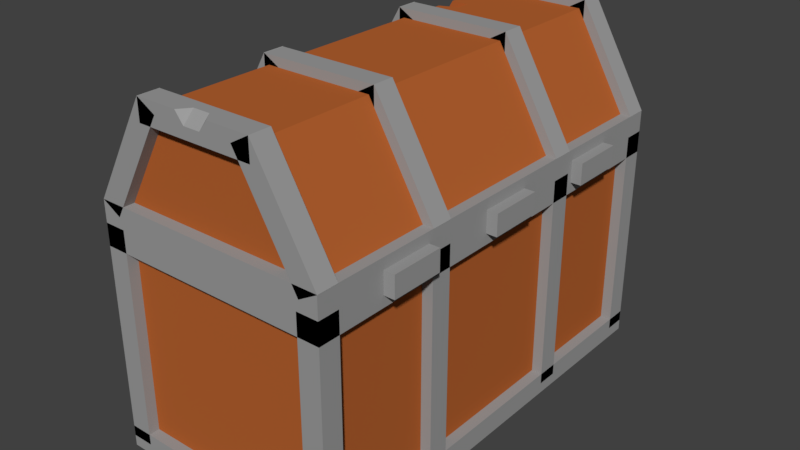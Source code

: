 # Source: bau001.blend  (saved by Blender 2.78.0; exported with 4.5.12 LTS)
import bpy
from mathutils import Matrix  # noqa: F401  (used for matrix-valued properties, if any)

bpy.ops.wm.read_factory_settings(use_empty=True)
scene = bpy.context.scene
scene.name = 'Scene'

# ---- collections
col_collection_1 = bpy.data.collections.new('Collection 1'); scene.collection.children.link(col_collection_1)

# ---- materials (node trees are filled in below, after node groups)
mat_bau001_tranca = bpy.data.materials.new('bau001_Tranca')
mat_bau001_tranca.alpha_threshold = 0.0
mat_bau001_tranca.use_transparent_shadow = False
mat_bau001_tranca.roughness = 0.5
mat_bau001_tranca_escura = bpy.data.materials.new('bau001_Tranca_Escura')
mat_bau001_tranca_escura.alpha_threshold = 0.0
mat_bau001_tranca_escura.use_transparent_shadow = False
mat_bau001_tranca_escura.diffuse_color = (0.1473, 0.1473, 0.1473, 1.0)
mat_bau001_tranca_escura.roughness = 0.5
mat_bau001_ferro = bpy.data.materials.new('bau001_ferro')
mat_bau001_ferro.alpha_threshold = 0.0
mat_bau001_ferro.use_transparent_shadow = False
mat_bau001_ferro.diffuse_color = (0.3343, 0.3343, 0.3343, 1.0)
mat_bau001_ferro.roughness = 0.5
mat_bau001_madeira = bpy.data.materials.new('bau001_madeira')
mat_bau001_madeira.alpha_threshold = 0.0
mat_bau001_madeira.use_transparent_shadow = False
mat_bau001_madeira.diffuse_color = (0.4672, 0.1222, 0.02971, 1.0)
mat_bau001_madeira.roughness = 0.5
mat_bau001_madeira.line_color = (0.0, 0.0, 0.0, 1.0)

# ---- material node trees

# ---- world
world_world = bpy.data.worlds.new('World'); scene.world = world_world
world_world.color = (0.05088, 0.05088, 0.05088)
world_world.use_sun_shadow = False
world_world.sun_shadow_jitter_overblur = 0.0
world_world.cycles.sampling_method = 'MANUAL'

# ---- meshes
me_cube_020 = bpy.data.meshes.new('Cube.020')
me_cube_020.from_pydata([(-1.0, -1.0, -1.0), (-1.0, 1.0, -1.0), (-1.0, 1.0, 1.0), (1.0, -1.0, -1.0), (1.0, -1.0, 1.0), (1.0, 1.0, -1.0), (1.0, 1.0, 1.0), (-1.0, 0.8, -1.0), (-1.0, 0.6, -1.0), (-1.0, 0.4, -1.0), (-1.0, 0.2, -1.0), (-1.0, 0.0, -1.0), (-1.0, -0.2, -1.0), (-1.0, -0.4, -1.0), (-1.0, -0.6, -1.0), (-1.0, -0.8, -1.0), (-1.0, -0.8, 1.0), (-1.0, -0.6, 1.0), (-1.0, -0.4, 1.0), (-1.0, -0.2, 1.0), (-1.0, 0.0, 1.0), (-1.0, 0.2, 1.0), (-1.0, 0.4, 1.0), (-1.0, 0.6, 1.0), (-1.0, 0.8, 1.0), (1.0, -0.8, -1.0), (1.0, -0.6, -1.0), (1.0, -0.4, -1.0), (1.0, -0.2, -1.0), (1.0, 0.0, -1.0), (1.0, 0.2, -1.0), (1.0, 0.4, -1.0), (1.0, 0.6, -1.0), (1.0, 0.8, -1.0), (1.0, 0.8, 1.0), (1.0, 0.6, 1.0), (1.0, 0.4, 1.0), (1.0, 0.2, 1.0), (1.0, 0.0, 1.0), (1.0, -0.2, 1.0), (1.0, -0.4, 1.0), (1.0, -0.6, 1.0), (1.0, -0.8, 1.0), (-1.0, -1.0, -0.8), (-1.0, -1.0, -0.6), (-1.0, -1.0, -0.4), (-1.0, -1.0, -0.2), (-1.0, -1.0, 0.0), (-1.0, -1.0, 0.2), (-1.0, -1.0, 0.4), (-1.0, -1.0, 0.6), (-1.0, -1.0, 0.8), (-1.0, 1.0, 0.8), (-1.0, 1.0, 0.6), (-1.0, 1.0, 0.4), (-1.0, 1.0, 0.2), (-1.0, 1.0, 0.0), (-1.0, 1.0, -0.2), (-1.0, 1.0, -0.4), (-1.0, 1.0, -0.6), (-1.0, 1.0, -0.8), (1.0, 1.0, 0.8), (1.0, 1.0, 0.6), (1.0, 1.0, 0.4), (1.0, 1.0, 0.2), (1.0, 1.0, 0.0), (1.0, 1.0, -0.2), (1.0, 1.0, -0.4), (1.0, 1.0, -0.6), (1.0, 1.0, -0.8), (1.0, -1.0, 0.8), (1.0, -1.0, 0.6), (1.0, -1.0, 0.4), (1.0, -1.0, 0.2), (1.0, -1.0, 0.0), (1.0, -1.0, -0.2), (1.0, -1.0, -0.4), (1.0, -1.0, -0.6), (1.0, -1.0, -0.8), (1.0, 0.8, 0.8), (1.0, 0.8, 0.6), (1.0, 0.8, 0.4), (1.0, 0.8, 0.2), (1.0, 0.8, 0.0), (1.0, 0.8, -0.2), (1.0, 0.8, -0.4), (1.0, 0.8, -0.6), (1.0, 0.8, -0.8), (1.0, 0.6, 0.8), (1.0, 0.6, 0.6), (1.0, 0.6, 0.4), (1.0, 0.6, 0.2), (1.0, 0.6, 0.0), (1.0, 0.6, -0.2), (1.0, 0.6, -0.4), (1.0, 0.6, -0.6), (1.0, 0.6, -0.8), (1.0, 0.4, 0.8), (1.0, 0.4, 0.6), (1.0, 0.4, 0.4), (1.0, 0.4, 0.2), (1.0, 0.4, 0.0), (1.0, 0.4, -0.2), (1.0, 0.4, -0.4), (1.0, 0.4, -0.6), (1.0, 0.4, -0.8), (1.0, 0.2, 0.8), (1.0, 0.2, 0.6), (1.0, 0.2, 0.4), (1.0, 0.2, 0.2), (1.0, 0.2, 0.0), (1.0, 0.2, -0.2), (1.0, 0.2, -0.4), (1.0, 0.2, -0.6), (1.0, 0.2, -0.8), (1.0, 0.0, 0.8), (1.0, 0.0, 0.6), (1.0, 0.0, 0.4), (1.0, 0.0, 0.2), (1.0, 0.0, 0.0), (1.0, 0.0, -0.2), (1.0, 0.0, -0.4), (1.0, 0.0, -0.6), (1.0, 0.0, -0.8), (1.0, -0.2, 0.8), (1.0, -0.2, 0.6), (1.0, -0.2, 0.4), (1.0, -0.2, 0.2), (1.0, -0.2, 0.0), (1.0, -0.2, -0.2), (1.0, -0.2, -0.4), (1.0, -0.2, -0.6), (1.0, -0.2, -0.8), (1.0, -0.4, 0.8), (1.0, -0.4, 0.6), (1.0, -0.4, 0.4), (1.0, -0.4, 0.2), (1.0, -0.4, 0.0), (1.0, -0.4, -0.2), (1.0, -0.4, -0.4), (1.0, -0.4, -0.6), (1.0, -0.4, -0.8), (1.0, -0.6, 0.8), (1.0, -0.6, 0.6), (1.0, -0.6, 0.4), (1.0, -0.6, 0.2), (1.0, -0.6, 0.0), (1.0, -0.6, -0.2), (1.0, -0.6, -0.4), (1.0, -0.6, -0.6), (1.0, -0.6, -0.8), (1.0, -0.8, 0.8), (1.0, -0.8, 0.6), (1.0, -0.8, 0.4), (1.0, -0.8, 0.2), (1.0, -0.8, 0.0), (1.0, -0.8, -0.2), (1.0, -0.8, -0.4), (1.0, -0.8, -0.6), (1.0, -0.8, -0.8), (-1.0, -0.8, 0.8), (-1.0, -0.8, 0.6), (-1.0, -0.8, 0.4), (-1.0, -0.8, 0.2), (-1.0, -0.8, 0.0), (-1.0, -0.8, -0.2), (-1.0, -0.8, -0.4), (-1.0, -0.8, -0.6), (-1.0, -0.8, -0.8), (-1.0, -0.6, 0.8), (-1.0, -0.6, 0.6), (-1.0, -0.6, 0.4), (-1.0, -0.6, 0.2), (-1.0, -0.6, 0.0), (-1.0, -0.6, -0.2), (-1.0, -0.6, -0.4), (-1.0, -0.6, -0.6), (-1.0, -0.6, -0.8), (-1.0, -0.4, 0.8), (-1.0, -0.4, 0.6), (-1.0, -0.4, 0.4), (-1.0, -0.4, 0.2), (-1.0, -0.4, 0.0), (-1.0, -0.4, -0.2), (-1.0, -0.4, -0.4), (-1.0, -0.4, -0.6), (-1.0, -0.4, -0.8), (-1.0, -0.2, 0.8), (-1.0, -0.2, 0.2), (-1.0, -0.2, 0.0), (-1.0, -0.2, -0.2), (-1.0, -0.2, -0.4), (-1.0, -0.2, -0.6), (-1.0, -0.2, -0.8), (-1.0, 0.0, 0.8), (-1.0, 0.0, -0.6), (-1.0, 0.0, -0.8), (-1.0, 0.2, 0.8), (-1.0, 0.2, 0.2), (-1.0, 0.2, 0.0), (-1.0, 0.2, -0.2), (-1.0, 0.2, -0.4), (-1.0, 0.2, -0.6), (-1.0, 0.2, -0.8), (-1.0, 0.4, 0.8), (-1.0, 0.4, 0.6), (-1.0, 0.4, 0.4), (-1.0, 0.4, 0.2), (-1.0, 0.4, 0.0), (-1.0, 0.4, -0.2), (-1.0, 0.4, -0.4), (-1.0, 0.4, -0.6), (-1.0, 0.4, -0.8), (-1.0, 0.6, 0.8), (-1.0, 0.6, 0.6), (-1.0, 0.6, 0.4), (-1.0, 0.6, 0.2), (-1.0, 0.6, 0.0), (-1.0, 0.6, -0.2), (-1.0, 0.6, -0.4), (-1.0, 0.6, -0.6), (-1.0, 0.6, -0.8), (-1.0, 0.8, 0.8), (-1.0, 0.8, 0.6), (-1.0, 0.8, 0.4), (-1.0, 0.8, 0.2), (-1.0, 0.8, 0.0), (-1.0, 0.8, -0.2), (-1.0, 0.8, -0.4), (-1.0, 0.8, -0.6), (-1.0, 0.8, -0.8), (-0.8087, -0.4, 0.6), (-0.8087, -0.4, 0.4), (-0.8087, -0.2, 0.8), (-0.8087, -0.2, 0.6), (-0.8087, -0.2, 0.4), (-0.8087, -0.2, 0.2), (-0.8087, -0.2, 0.0), (-0.8087, -0.2, -0.2), (-0.8087, -0.2, -0.4), (-0.8087, -0.2, -0.6), (-0.8087, 0.0, 0.8), (-0.8087, 0.0, 0.6), (-0.8087, 0.0, 0.4), (-0.8087, 0.0, 0.2), (-0.8087, 0.0, 0.0), (-0.8087, 0.0, -0.2), (-0.8087, 0.0, -0.4), (-0.8087, 0.0, -0.6), (-0.8087, 0.2, 0.8), (-0.8087, 0.2, 0.6), (-0.8087, 0.2, 0.4), (-0.8087, 0.2, 0.2), (-0.8087, 0.2, 0.0), (-0.8087, 0.2, -0.2), (-0.8087, 0.2, -0.4), (-0.8087, 0.2, -0.6), (-0.8087, 0.4, 0.6), (-0.8087, 0.4, 0.4), (0.3333, 1.0, -1.0), (-0.3333, 1.0, -1.0), (-0.3333, 1.0, 1.0), (0.3333, 1.0, 1.0), (-0.3333, -1.0, -1.0), (0.3333, -1.0, -1.0), (0.3333, -1.0, 1.0), (-0.3333, -1.0, 1.0), (-0.3333, 0.8, 1.0), (0.3333, 0.8, 1.0), (-0.3333, 0.6, 1.0), (0.3333, 0.6, 1.0), (-0.3333, 0.4, 1.0), (0.3333, 0.4, 1.0), (-0.3333, 0.2, 1.0), (0.3333, 0.2, 1.0), (-0.3333, 0.0, 1.0), (0.3333, 0.0, 1.0), (-0.3333, -0.2, 1.0), (0.3333, -0.2, 1.0), (-0.3333, -0.4, 1.0), (0.3333, -0.4, 1.0), (-0.3333, -0.6, 1.0), (0.3333, -0.6, 1.0), (-0.3333, -0.8, 1.0), (0.3333, -0.8, 1.0), (0.3333, 0.8, -1.0), (-0.3333, 0.8, -1.0), (0.3333, 0.6, -1.0), (-0.3333, 0.6, -1.0), (0.3333, 0.4, -1.0), (-0.3333, 0.4, -1.0), (0.3333, 0.2, -1.0), (-0.3333, 0.2, -1.0), (0.3333, 0.0, -1.0), (-0.3333, 0.0, -1.0), (0.3333, -0.2, -1.0), (-0.3333, -0.2, -1.0), (0.3333, -0.4, -1.0), (-0.3333, -0.4, -1.0), (0.3333, -0.6, -1.0), (-0.3333, -0.6, -1.0), (0.3333, -0.8, -1.0), (-0.3333, -0.8, -1.0), (0.3333, -1.0, -0.8), (-0.3333, -1.0, -0.8), (0.3333, -1.0, -0.6), (-0.3333, -1.0, -0.6), (0.3333, -1.0, -0.4), (-0.3333, -1.0, -0.4), (0.3333, -1.0, -0.2), (-0.3333, -1.0, -0.2), (0.3333, -1.0, 0.0), (-0.3333, -1.0, 0.0), (0.3333, -1.0, 0.2), (-0.3333, -1.0, 0.2), (0.3333, -1.0, 0.4), (-0.3333, -1.0, 0.4), (0.3333, -1.0, 0.6), (-0.3333, -1.0, 0.6), (0.3333, -1.0, 0.8), (-0.3333, -1.0, 0.8), (-0.3333, 1.0, -0.8), (0.3333, 1.0, -0.8), (-0.3333, 1.0, -0.6), (0.3333, 1.0, -0.6), (-0.3333, 1.0, -0.4), (0.3333, 1.0, -0.4), (-0.3333, 1.0, -0.2), (0.3333, 1.0, -0.2), (-0.3333, 1.0, 0.0), (0.3333, 1.0, 0.0), (-0.3333, 1.0, 0.2), (0.3333, 1.0, 0.2), (-0.3333, 1.0, 0.4), (0.3333, 1.0, 0.4), (-0.3333, 1.0, 0.6), (0.3333, 1.0, 0.6), (-0.3333, 1.0, 0.8), (0.3333, 1.0, 0.8)], [], [(222, 24, 2, 52), (338, 262, 6, 61), (151, 42, 4, 70), (301, 25, 3, 264), (261, 2, 24, 267), (267, 24, 23, 269), (269, 23, 22, 271), (271, 22, 21, 273), (273, 21, 20, 275), (275, 20, 19, 277), (277, 19, 18, 279), (279, 18, 17, 281), (281, 17, 16, 283), (259, 5, 33, 285), (285, 33, 32, 287), (287, 32, 31, 289), (289, 31, 30, 291), (291, 30, 29, 293), (293, 29, 28, 295), (295, 28, 27, 297), (297, 27, 26, 299), (299, 26, 25, 301), (61, 6, 34, 79), (79, 34, 35, 88), (88, 35, 36, 97), (97, 36, 37, 106), (106, 37, 38, 115), (115, 38, 39, 124), (124, 39, 40, 133), (133, 40, 41, 142), (142, 41, 42, 151), (160, 16, 17, 169), (169, 17, 18, 178), (178, 18, 19, 187), (187, 19, 20, 194), (194, 20, 21, 197), (197, 21, 22, 204), (204, 22, 23, 213), (213, 23, 24, 222), (8, 221, 230, 7), (221, 220, 229, 230), (220, 219, 228, 229), (219, 218, 227, 228), (218, 217, 226, 227), (217, 216, 225, 226), (216, 215, 224, 225), (215, 214, 223, 224), (214, 213, 222, 223), (9, 212, 221, 8), (212, 211, 220, 221), (211, 210, 219, 220), (210, 209, 218, 219), (209, 208, 217, 218), (208, 207, 216, 217), (207, 206, 215, 216), (206, 205, 214, 215), (205, 204, 213, 214), (10, 203, 212, 9), (203, 202, 211, 212), (202, 201, 210, 211), (201, 200, 209, 210), (200, 199, 208, 209), (199, 198, 207, 208), (179, 178, 187), (11, 196, 203, 10), (196, 195, 202, 203), (179, 187, 233, 231), (199, 200, 254, 253), (202, 195, 248, 256), (180, 179, 231, 232), (188, 180, 232, 236), (194, 197, 249, 241), (12, 193, 196, 11), (193, 192, 195, 196), (198, 199, 253, 252), (192, 191, 239, 240), (205, 206, 258, 257), (191, 190, 238, 239), (190, 189, 237, 238), (189, 188, 236, 237), (206, 198, 252, 258), (13, 186, 193, 12), (186, 185, 192, 193), (185, 184, 191, 192), (184, 183, 190, 191), (183, 182, 189, 190), (182, 181, 188, 189), (201, 202, 256, 255), (197, 205, 257, 249), (181, 180, 188), (14, 177, 186, 13), (177, 176, 185, 186), (176, 175, 184, 185), (175, 174, 183, 184), (174, 173, 182, 183), (173, 172, 181, 182), (172, 171, 180, 181), (171, 170, 179, 180), (170, 169, 178, 179), (15, 168, 177, 14), (168, 167, 176, 177), (167, 166, 175, 176), (166, 165, 174, 175), (165, 164, 173, 174), (164, 163, 172, 173), (163, 162, 171, 172), (162, 161, 170, 171), (161, 160, 169, 170), (0, 43, 168, 15), (43, 44, 167, 168), (44, 45, 166, 167), (45, 46, 165, 166), (46, 47, 164, 165), (47, 48, 163, 164), (48, 49, 162, 163), (49, 50, 161, 162), (50, 51, 160, 161), (26, 150, 159, 25), (150, 149, 158, 159), (149, 148, 157, 158), (148, 147, 156, 157), (147, 146, 155, 156), (146, 145, 154, 155), (145, 144, 153, 154), (144, 143, 152, 153), (143, 142, 151, 152), (27, 141, 150, 26), (141, 140, 149, 150), (140, 139, 148, 149), (139, 138, 147, 148), (138, 137, 146, 147), (137, 136, 145, 146), (136, 135, 144, 145), (135, 134, 143, 144), (134, 133, 142, 143), (28, 132, 141, 27), (132, 131, 140, 141), (131, 130, 139, 140), (130, 129, 138, 139), (129, 128, 137, 138), (128, 127, 136, 137), (127, 126, 135, 136), (126, 125, 134, 135), (125, 124, 133, 134), (29, 123, 132, 28), (123, 122, 131, 132), (122, 121, 130, 131), (121, 120, 129, 130), (120, 119, 128, 129), (119, 118, 127, 128), (118, 117, 126, 127), (117, 116, 125, 126), (116, 115, 124, 125), (30, 114, 123, 29), (114, 113, 122, 123), (113, 112, 121, 122), (112, 111, 120, 121), (111, 110, 119, 120), (110, 109, 118, 119), (109, 108, 117, 118), (108, 107, 116, 117), (107, 106, 115, 116), (31, 105, 114, 30), (105, 104, 113, 114), (104, 103, 112, 113), (103, 102, 111, 112), (102, 101, 110, 111), (101, 100, 109, 110), (100, 99, 108, 109), (99, 98, 107, 108), (98, 97, 106, 107), (32, 96, 105, 31), (96, 95, 104, 105), (95, 94, 103, 104), (94, 93, 102, 103), (93, 92, 101, 102), (92, 91, 100, 101), (91, 90, 99, 100), (90, 89, 98, 99), (89, 88, 97, 98), (33, 87, 96, 32), (87, 86, 95, 96), (86, 85, 94, 95), (85, 84, 93, 94), (84, 83, 92, 93), (83, 82, 91, 92), (82, 81, 90, 91), (81, 80, 89, 90), (80, 79, 88, 89), (5, 69, 87, 33), (69, 68, 86, 87), (68, 67, 85, 86), (67, 66, 84, 85), (66, 65, 83, 84), (65, 64, 82, 83), (64, 63, 81, 82), (63, 62, 80, 81), (62, 61, 79, 80), (263, 304, 43, 0), (304, 306, 44, 43), (306, 308, 45, 44), (308, 310, 46, 45), (310, 312, 47, 46), (312, 314, 48, 47), (314, 316, 49, 48), (316, 318, 50, 49), (318, 320, 51, 50), (25, 159, 78, 3), (159, 158, 77, 78), (158, 157, 76, 77), (157, 156, 75, 76), (156, 155, 74, 75), (155, 154, 73, 74), (154, 153, 72, 73), (153, 152, 71, 72), (152, 151, 70, 71), (259, 322, 69, 5), (322, 324, 68, 69), (324, 326, 67, 68), (326, 328, 66, 67), (328, 330, 65, 66), (330, 332, 64, 65), (332, 334, 63, 64), (334, 336, 62, 63), (336, 338, 61, 62), (7, 230, 60, 1), (230, 229, 59, 60), (229, 228, 58, 59), (228, 227, 57, 58), (227, 226, 56, 57), (226, 225, 55, 56), (225, 224, 54, 55), (224, 223, 53, 54), (223, 222, 52, 53), (195, 192, 240, 248), (200, 201, 255, 254), (204, 205, 197), (207, 198, 206), (187, 194, 241, 233), (251, 250, 257, 258), (248, 247, 255, 256), (247, 246, 254, 255), (246, 245, 253, 254), (245, 244, 252, 253), (244, 243, 251, 252), (243, 242, 250, 251), (242, 241, 249, 250), (240, 239, 247, 248), (239, 238, 246, 247), (238, 237, 245, 246), (237, 236, 244, 245), (236, 235, 243, 244), (235, 234, 242, 243), (234, 233, 241, 242), (235, 236, 232), (232, 231, 234, 235), (233, 234, 231), (250, 249, 257), (252, 251, 258), (53, 52, 337, 335), (335, 337, 338, 336), (54, 53, 335, 333), (333, 335, 336, 334), (55, 54, 333, 331), (331, 333, 334, 332), (56, 55, 331, 329), (329, 331, 332, 330), (57, 56, 329, 327), (327, 329, 330, 328), (58, 57, 327, 325), (325, 327, 328, 326), (59, 58, 325, 323), (323, 325, 326, 324), (60, 59, 323, 321), (321, 323, 324, 322), (1, 60, 321, 260), (260, 321, 322, 259), (71, 70, 319, 317), (317, 319, 320, 318), (72, 71, 317, 315), (315, 317, 318, 316), (73, 72, 315, 313), (313, 315, 316, 314), (74, 73, 313, 311), (311, 313, 314, 312), (75, 74, 311, 309), (309, 311, 312, 310), (76, 75, 309, 307), (307, 309, 310, 308), (77, 76, 307, 305), (305, 307, 308, 306), (78, 77, 305, 303), (303, 305, 306, 304), (3, 78, 303, 264), (264, 303, 304, 263), (14, 300, 302, 15), (300, 299, 301, 302), (13, 298, 300, 14), (298, 297, 299, 300), (12, 296, 298, 13), (296, 295, 297, 298), (11, 294, 296, 12), (294, 293, 295, 296), (10, 292, 294, 11), (292, 291, 293, 294), (9, 290, 292, 10), (290, 289, 291, 292), (8, 288, 290, 9), (288, 287, 289, 290), (7, 286, 288, 8), (286, 285, 287, 288), (1, 260, 286, 7), (260, 259, 285, 286), (41, 282, 284, 42), (282, 281, 283, 284), (40, 280, 282, 41), (280, 279, 281, 282), (39, 278, 280, 40), (278, 277, 279, 280), (38, 276, 278, 39), (276, 275, 277, 278), (37, 274, 276, 38), (274, 273, 275, 276), (36, 272, 274, 37), (272, 271, 273, 274), (35, 270, 272, 36), (270, 269, 271, 272), (34, 268, 270, 35), (268, 267, 269, 270), (6, 262, 268, 34), (262, 261, 267, 268), (42, 284, 265, 4), (284, 283, 266, 265), (15, 302, 263, 0), (302, 301, 264, 263), (70, 4, 265, 319), (319, 265, 266, 320), (52, 2, 261, 337), (337, 261, 262, 338), (266, 283, 16, 51), (51, 320, 266), (16, 160, 51)])
me_cube_020.polygons.foreach_set('material_index', [0, 0, 0, 0, 0, 0, 0, 0, 0, 0, 0, 0, 0, 0, 0, 0, 0, 0, 0, 0, 0, 0, 0, 0, 0, 0, 0, 0, 0, 0, 0, 0, 0, 0, 0, 0, 0, 0, 0, 0, 0, 0, 0, 0, 0, 0, 0, 0, 0, 0, 0, 0, 0, 0, 0, 0, 0, 0, 0, 0, 0, 0, 0, 0, 0, 0, 0, 0, 0, 0, 0, 0, 0, 0, 0, 0, 0, 0, 0, 0, 0, 0, 0, 0, 0, 0, 0, 0, 0, 0, 0, 0, 0, 0, 0, 0, 0, 0, 0, 0, 0, 0, 0, 0, 0, 0, 0, 0, 0, 0, 0, 0, 0, 0, 0, 0, 0, 0, 0, 0, 0, 0, 0, 0, 0, 0, 0, 0, 0, 0, 0, 0, 0, 0, 0, 0, 0, 0, 0, 0, 0, 0, 0, 0, 0, 0, 0, 0, 0, 0, 0, 0, 0, 0, 0, 0, 0, 0, 0, 0, 0, 0, 0, 0, 0, 0, 0, 0, 0, 0, 0, 0, 0, 0, 0, 0, 0, 0, 0, 0, 0, 0, 0, 0, 0, 0, 0, 0, 0, 0, 0, 0, 0, 0, 0, 0, 0, 0, 0, 0, 0, 0, 0, 0, 0, 0, 0, 0, 0, 0, 0, 0, 0, 0, 0, 0, 0, 0, 0, 0, 0, 0, 0, 0, 0, 0, 0, 0, 0, 0, 0, 0, 0, 0, 0, 0, 0, 0, 0, 1, 1, 1, 1, 1, 1, 1, 1, 1, 1, 1, 1, 1, 1, 1, 1, 1, 1, 1, 1, 0, 0, 0, 0, 0, 0, 0, 0, 0, 0, 0, 0, 0, 0, 0, 0, 0, 0, 0, 0, 0, 0, 0, 0, 0, 0, 0, 0, 0, 0, 0, 0, 0, 0, 0, 0, 0, 0, 0, 0, 0, 0, 0, 0, 0, 0, 0, 0, 0, 0, 0, 0, 0, 0, 0, 0, 0, 0, 0, 0, 0, 0, 0, 0, 0, 0, 0, 0, 0, 0, 0, 0, 0, 0, 0, 0, 0, 0, 0, 0, 0, 0, 0])
me_cube_020.materials.append(mat_bau001_tranca)
me_cube_020.materials.append(mat_bau001_tranca_escura)
me_cube_020.use_remesh_preserve_volume = False
me_cube_020.use_remesh_preserve_attributes = False
me_cube_020.use_mirror_vertex_groups = False
me_cube_020.update()
me_cube_006 = bpy.data.meshes.new('Cube.006')
me_cube_006.from_pydata([(10.0, -2.5, 0.9), (10.0, -2.5, 1.1), (10.0, 2.5, 0.9), (10.0, 2.5, 1.1), (12.0, -2.5, 0.9), (12.0, -2.5, 1.1), (12.0, 2.5, 0.9), (12.0, 2.5, 1.1), (10.0, -14.5, 0.9), (10.0, -14.5, 1.1), (10.0, -9.5, 0.9), (10.0, -9.5, 1.1), (12.0, -14.5, 0.9), (12.0, -14.5, 1.1), (12.0, -9.5, 0.9), (12.0, -9.5, 1.1), (10.0, 9.5, 0.9), (10.0, 9.5, 1.1), (10.0, 14.5, 0.9), (10.0, 14.5, 1.1), (12.0, 9.5, 0.9), (12.0, 9.5, 1.1), (12.0, 14.5, 0.9), (12.0, 14.5, 1.1), (-3.776, 7.0, 2.052), (-9.276, 7.0, 1.099), (-3.776, 9.0, 2.052), (-9.276, 9.0, 1.099), (-5.508, 7.0, 2.152), (-11.01, 7.0, 1.199), (-5.508, 9.0, 2.152), (-11.01, 9.0, 1.199), (-5.5, 7.0, 2.15), (5.5, 7.0, 2.15), (-5.5, 9.0, 2.15), (5.5, 9.0, 2.15), (-5.5, 7.0, 1.95), (5.5, 7.0, 1.95), (-5.5, 9.0, 1.95), (5.5, 9.0, 1.95), (9.276, 7.0, 1.099), (3.776, 7.0, 2.052), (9.276, 9.0, 1.099), (3.776, 9.0, 2.052), (11.01, 7.0, 1.199), (5.508, 7.0, 2.152), (11.01, 9.0, 1.199), (5.508, 9.0, 2.152), (9.0, 7.0, -1.0), (9.0, 7.0, 1.0), (9.0, 9.0, -1.0), (9.0, 9.0, 1.0), (11.0, 7.0, -1.0), (11.0, 7.0, 1.0), (11.0, 9.0, -1.0), (11.0, 9.0, 1.0), (-11.0, 7.0, -1.0), (-11.0, 7.0, 1.0), (-11.0, 9.0, -1.0), (-11.0, 9.0, 1.0), (-9.0, 7.0, -1.0), (-9.0, 7.0, 1.0), (-9.0, 9.0, -1.0), (-9.0, 9.0, 1.0), (-11.0, -9.0, -1.0), (-11.0, -9.0, 1.0), (-11.0, -7.0, -1.0), (-11.0, -7.0, 1.0), (-9.0, -9.0, -1.0), (-9.0, -9.0, 1.0), (-9.0, -7.0, -1.0), (-9.0, -7.0, 1.0), (9.0, -9.0, -1.0), (9.0, -9.0, 1.0), (9.0, -7.0, -1.0), (9.0, -7.0, 1.0), (11.0, -9.0, -1.0), (11.0, -9.0, 1.0), (11.0, -7.0, -1.0), (11.0, -7.0, 1.0), (-3.776, -9.0, 2.052), (-9.276, -9.0, 1.099), (-3.776, -7.0, 2.052), (-9.276, -7.0, 1.099), (-5.508, -9.0, 2.152), (-11.01, -9.0, 1.199), (-5.508, -7.0, 2.152), (-11.01, -7.0, 1.199), (-5.5, -9.0, 2.15), (5.5, -9.0, 2.15), (-5.5, -7.0, 2.15), (5.5, -7.0, 2.15), (-5.5, -9.0, 1.95), (5.5, -9.0, 1.95), (-5.5, -7.0, 1.95), (5.5, -7.0, 1.95), (9.276, -9.0, 1.099), (3.776, -9.0, 2.052), (9.276, -7.0, 1.099), (3.776, -7.0, 2.052), (11.01, -9.0, 1.199), (5.508, -9.0, 2.152), (11.01, -7.0, 1.199), (5.508, -7.0, 2.152), (-3.776, 19.0, 2.052), (-9.276, 19.0, 1.099), (-3.776, 21.0, 2.052), (-9.276, 21.0, 1.099), (-5.508, 19.0, 2.152), (-11.01, 19.0, 1.199), (-5.508, 21.0, 2.152), (-11.01, 21.0, 1.199), (-5.5, 19.0, 2.15), (5.5, 19.0, 2.15), (-5.5, 21.0, 2.15), (5.5, 21.0, 2.15), (-5.5, 19.0, 1.95), (5.5, 19.0, 1.95), (-5.5, 21.0, 1.95), (5.5, 21.0, 1.95), (9.276, 19.0, 1.099), (3.776, 19.0, 2.052), (9.276, 21.0, 1.099), (3.776, 21.0, 2.052), (11.01, 19.0, 1.199), (5.508, 19.0, 2.152), (11.01, 21.0, 1.199), (5.508, 21.0, 2.152), (-3.776, -21.0, 2.052), (-9.276, -21.0, 1.099), (-3.776, -19.0, 2.052), (-9.276, -19.0, 1.099), (-5.501, -21.0, 2.151), (-11.01, -21.0, 1.199), (-5.501, -19.0, 2.151), (-11.01, -19.0, 1.199), (-5.5, -21.0, 2.15), (5.5, -21.0, 2.15), (-5.5, -19.0, 2.15), (5.5, -19.0, 2.15), (-5.5, -21.0, 1.95), (5.5, -21.0, 1.95), (-5.5, -19.0, 1.95), (5.5, -19.0, 1.95), (9.276, -21.0, 1.099), (3.776, -21.0, 2.052), (9.276, -19.0, 1.099), (3.776, -19.0, 2.052), (11.01, -21.0, 1.199), (5.508, -21.0, 2.151), (11.01, -19.0, 1.199), (5.508, -19.0, 2.151), (9.0, -21.0, -1.0), (9.0, -21.0, 1.0), (9.0, -19.0, -1.0), (9.0, -19.0, 1.0), (11.0, -21.0, -1.0), (11.0, -21.0, 1.0), (11.0, -19.0, -1.0), (11.0, -19.0, 1.0), (-11.0, -21.0, -1.0), (-11.0, -21.0, 1.0), (-11.0, -19.0, -1.0), (-11.0, -19.0, 1.0), (-9.0, -21.0, -1.0), (-9.0, -21.0, 1.0), (-9.0, -19.0, -1.0), (-9.0, -19.0, 1.0), (-11.0, 19.0, -1.0), (-11.0, 19.0, 1.0), (-11.0, 21.0, -1.0), (-11.0, 21.0, 1.0), (-9.0, 19.0, -1.0), (-9.0, 19.0, 1.0), (-9.0, 21.0, -1.0), (-9.0, 21.0, 1.0), (9.0, 19.0, -1.0), (9.0, 19.0, 1.0), (9.0, 21.0, -1.0), (9.0, 21.0, 1.0), (11.0, 19.0, -1.0), (11.0, 19.0, 1.0), (11.0, 21.0, -1.0), (11.0, 21.0, 1.0), (-11.0, -21.0, -1.1), (-11.0, -21.0, -0.9), (-11.0, 21.0, -1.1), (-11.0, 21.0, -0.9), (11.0, -21.0, -1.1), (11.0, -21.0, -0.9), (11.0, 21.0, -1.1), (11.0, 21.0, -0.9), (-11.0, -21.0, 0.8), (-11.0, -21.0, 1.2), (-11.0, 21.0, 0.8), (-11.0, 21.0, 1.2), (11.0, -21.0, 0.8), (11.0, -21.0, 1.2), (11.0, 21.0, 0.8), (11.0, 21.0, 1.2), (-3.929, -21.0, 2.15), (-2.357, -21.0, 2.15), (2.357, -21.0, 2.15), (3.929, -21.0, 2.15), (3.929, -19.0, 2.15), (2.357, -19.0, 2.15), (0.7857, -19.0, 2.15), (-0.7857, -19.0, 2.15), (-2.357, -19.0, 2.15), (-3.929, -19.0, 2.15), (3.929, -19.0, 1.95), (2.357, -19.0, 1.95), (0.7857, -19.0, 1.95), (-0.7857, -19.0, 1.95), (-2.357, -19.0, 1.95), (-3.929, -19.0, 1.95), (3.929, -21.0, 1.95), (2.357, -21.0, 1.95), (0.7857, -21.0, 1.95), (-0.7857, -21.0, 1.95), (-2.357, -21.0, 1.95), (-3.929, -21.0, 1.95), (-5.5, -20.0, 2.15), (5.5, -20.0, 2.15), (-5.5, -20.0, 1.95), (5.5, -20.0, 1.95), (-3.929, -20.0, 1.95), (-2.357, -20.0, 1.95), (-0.7857, -20.0, 1.95), (0.7857, -20.0, 1.95), (2.357, -20.0, 1.95), (3.929, -20.0, 1.95), (-3.929, -20.0, 2.15), (-2.357, -20.0, 2.15), (-0.7857, -20.0, 2.15), (0.7857, -20.0, 2.15), (2.357, -20.0, 2.15), (3.929, -20.0, 2.15), (-5.5, -19.0, 2.05), (5.5, -19.0, 2.05), (-5.5, -21.0, 2.05), (5.5, -21.0, 2.05), (-3.929, -21.0, 2.05), (-2.357, -21.0, 2.05), (-0.7857, -21.0, 2.05), (0.7857, -21.0, 2.05), (2.357, -21.0, 2.05), (3.929, -21.0, 2.05), (-3.929, -19.0, 2.05), (-2.357, -19.0, 2.05), (-0.7857, -19.0, 2.05), (0.7857, -19.0, 2.05), (2.357, -19.0, 2.05), (3.929, -19.0, 2.05), (5.5, -20.0, 2.05), (-5.5, -20.0, 2.05), (1.571, -21.0, 2.15), (1.571, -19.0, 2.15), (1.571, -19.0, 1.95), (1.571, -21.0, 1.95), (1.571, -20.0, 2.15), (1.571, -20.0, 1.95), (1.571, -19.0, 2.05), (1.571, -21.0, 2.05), (-1.571, -21.0, 2.15), (-1.571, -19.0, 2.15), (-1.571, -19.0, 1.95), (-1.571, -21.0, 1.95), (-1.571, -20.0, 2.15), (-1.571, -20.0, 1.95), (-1.571, -19.0, 2.05), (-1.571, -21.0, 2.05), (-10.23, 21.0, 0.8), (-10.23, 21.0, 1.2), (-10.23, -21.0, 0.8), (-10.23, -21.0, 1.2), (-11.0, -16.04, 0.8), (11.0, -16.04, 0.8), (11.0, -16.04, 1.2), (-10.23, -16.04, 1.2), (-10.23, -16.04, 0.8), (11.0, -14.96, 0.8), (-11.0, -14.96, 0.8), (11.0, -14.96, 1.2), (-10.23, -14.96, 1.2), (-10.23, -14.96, 0.8), (-11.0, -16.91, 0.8), (11.0, -16.91, 1.2), (-10.23, -16.91, 1.2), (-10.23, -16.91, 0.8), (-11.0, -16.91, 1.2), (11.0, -16.91, 0.8), (-11.0, -14.03, 1.2), (11.0, -14.03, 0.8), (-11.0, -14.03, 0.8), (11.0, -14.03, 1.2), (-10.23, -14.03, 1.2), (-10.23, -14.03, 0.8), (-11.0, -21.0, 1.109), (-11.0, 21.0, 1.109), (11.0, 21.0, 1.109), (11.0, -21.0, 1.109), (-10.23, -21.0, 1.109), (-10.23, 21.0, 1.109), (11.0, -16.04, 1.109), (-11.0, -16.04, 1.109), (11.0, -14.96, 1.109), (-11.0, -14.96, 1.109), (-11.0, -16.91, 1.109), (11.0, -16.91, 1.109), (11.0, -14.03, 1.109), (-11.0, -14.03, 1.109)], [], [(0, 1, 3, 2), (2, 3, 7, 6), (6, 7, 5, 4), (4, 5, 1, 0), (2, 6, 4, 0), (7, 3, 1, 5), (8, 9, 11, 10), (10, 11, 15, 14), (14, 15, 13, 12), (12, 13, 9, 8), (10, 14, 12, 8), (15, 11, 9, 13), (16, 17, 19, 18), (18, 19, 23, 22), (22, 23, 21, 20), (20, 21, 17, 16), (18, 22, 20, 16), (23, 19, 17, 21), (24, 25, 27, 26), (26, 27, 31, 30), (30, 31, 29, 28), (28, 29, 25, 24), (26, 30, 28, 24), (31, 27, 25, 29), (32, 33, 35, 34), (34, 35, 39, 38), (38, 39, 37, 36), (36, 37, 33, 32), (34, 38, 36, 32), (39, 35, 33, 37), (40, 41, 43, 42), (42, 43, 47, 46), (46, 47, 45, 44), (44, 45, 41, 40), (42, 46, 44, 40), (47, 43, 41, 45), (48, 49, 51, 50), (50, 51, 55, 54), (54, 55, 53, 52), (52, 53, 49, 48), (50, 54, 52, 48), (55, 51, 49, 53), (56, 57, 59, 58), (58, 59, 63, 62), (62, 63, 61, 60), (60, 61, 57, 56), (58, 62, 60, 56), (63, 59, 57, 61), (64, 65, 67, 66), (66, 67, 71, 70), (70, 71, 69, 68), (68, 69, 65, 64), (66, 70, 68, 64), (71, 67, 65, 69), (72, 73, 75, 74), (74, 75, 79, 78), (78, 79, 77, 76), (76, 77, 73, 72), (74, 78, 76, 72), (79, 75, 73, 77), (80, 81, 83, 82), (82, 83, 87, 86), (86, 87, 85, 84), (84, 85, 81, 80), (82, 86, 84, 80), (87, 83, 81, 85), (88, 89, 91, 90), (90, 91, 95, 94), (94, 95, 93, 92), (92, 93, 89, 88), (90, 94, 92, 88), (95, 91, 89, 93), (96, 97, 99, 98), (98, 99, 103, 102), (102, 103, 101, 100), (100, 101, 97, 96), (98, 102, 100, 96), (103, 99, 97, 101), (104, 105, 107, 106), (106, 107, 111, 110), (110, 111, 109, 108), (108, 109, 105, 104), (106, 110, 108, 104), (111, 107, 105, 109), (112, 113, 115, 114), (114, 115, 119, 118), (118, 119, 117, 116), (116, 117, 113, 112), (114, 118, 116, 112), (119, 115, 113, 117), (120, 121, 123, 122), (122, 123, 127, 126), (126, 127, 125, 124), (124, 125, 121, 120), (122, 126, 124, 120), (127, 123, 121, 125), (128, 129, 131, 130), (130, 131, 135, 134), (134, 135, 133, 132), (132, 133, 129, 128), (130, 134, 132, 128), (135, 131, 129, 133), (237, 223, 139, 204), (253, 239, 143, 210), (231, 225, 141, 216), (247, 241, 137, 203), (255, 224, 140, 240), (254, 223, 137, 241), (144, 145, 147, 146), (146, 147, 151, 150), (150, 151, 149, 148), (148, 149, 145, 144), (146, 150, 148, 144), (151, 147, 145, 149), (152, 153, 155, 154), (154, 155, 159, 158), (158, 159, 157, 156), (156, 157, 153, 152), (154, 158, 156, 152), (159, 155, 153, 157), (160, 161, 163, 162), (162, 163, 167, 166), (166, 167, 165, 164), (164, 165, 161, 160), (162, 166, 164, 160), (167, 163, 161, 165), (168, 169, 171, 170), (170, 171, 175, 174), (174, 175, 173, 172), (172, 173, 169, 168), (170, 174, 172, 168), (175, 171, 169, 173), (176, 177, 179, 178), (178, 179, 183, 182), (182, 183, 181, 180), (180, 181, 177, 176), (178, 182, 180, 176), (183, 179, 177, 181), (184, 185, 187, 186), (186, 187, 191, 190), (190, 191, 189, 188), (188, 189, 185, 184), (186, 190, 188, 184), (191, 187, 185, 189), (311, 292, 195, 299), (303, 273, 199, 300), (309, 287, 197, 301), (302, 275, 193, 298), (289, 291, 196, 274), (288, 290, 193, 275), (240, 242, 200, 136), (242, 243, 201, 200), (235, 234, 244, 245), (206, 257, 262, 251), (263, 246, 202, 256), (246, 247, 203, 202), (224, 226, 221, 140), (226, 227, 220, 221), (269, 228, 219, 267), (228, 229, 218, 219), (261, 230, 217, 259), (230, 231, 216, 217), (238, 248, 215, 142), (248, 249, 214, 215), (270, 250, 213, 266), (250, 251, 212, 213), (262, 252, 211, 258), (252, 253, 210, 211), (222, 232, 209, 138), (232, 233, 208, 209), (268, 234, 207, 265), (234, 235, 206, 207), (260, 236, 205, 257), (236, 237, 204, 205), (202, 203, 237, 236), (256, 202, 236, 260), (218, 259, 263, 245), (234, 264, 244), (200, 201, 233, 232), (136, 200, 232, 222), (211, 210, 231, 230), (258, 211, 230, 261), (213, 212, 229, 228), (266, 213, 228, 269), (215, 214, 227, 226), (142, 215, 226, 224), (239, 139, 223, 254), (238, 142, 224, 255), (210, 143, 225, 231), (203, 137, 223, 237), (138, 238, 255, 222), (143, 239, 254, 225), (205, 204, 253, 252), (257, 205, 252, 262), (207, 206, 251, 250), (265, 207, 250, 270), (209, 208, 249, 248), (138, 209, 248, 238), (217, 216, 247, 246), (259, 217, 246, 263), (219, 218, 245, 244), (267, 219, 244, 271), (221, 220, 243, 242), (140, 221, 242, 240), (225, 254, 241, 141), (222, 255, 240, 136), (216, 141, 241, 247), (204, 139, 239, 253), (212, 258, 261, 229), (264, 271, 244), (235, 260, 257, 206), (251, 262, 258, 212), (229, 261, 259, 218), (264, 234, 268), (220, 267, 271, 243), (208, 265, 270, 249), (214, 266, 269, 227), (201, 264, 268, 233), (233, 268, 265, 208), (249, 270, 266, 214), (227, 269, 267, 220), (243, 271, 264, 201), (235, 256, 260), (245, 263, 256), (245, 256, 235), (287, 288, 275, 197), (286, 289, 274, 192), (301, 197, 275, 302), (299, 195, 273, 303), (282, 285, 280, 276), (283, 284, 279, 278), (292, 307, 284), (285, 281, 277, 280), (306, 283, 278, 304), (284, 296, 292), (310, 295, 283, 306), (297, 293, 281, 285), (284, 307, 305, 279), (295, 296, 284, 283), (294, 297, 285, 282), (279, 290, 288), (298, 193, 290, 308), (276, 280, 289, 286), (278, 279, 288, 287), (305, 308, 290), (280, 277, 291, 289), (304, 278, 287, 309), (194, 272, 297, 294), (199, 273, 296, 295), (273, 195, 292, 296), (272, 198, 293, 297), (300, 199, 295, 310), (279, 305, 290), (282, 307, 311, 294), (198, 300, 310, 293), (277, 304, 309, 291), (192, 298, 308, 286), (276, 305, 307, 282), (293, 310, 306, 281), (286, 308, 305, 276), (281, 306, 304, 277), (194, 299, 303, 272), (196, 301, 302, 274), (274, 302, 298, 192), (291, 309, 301, 196), (272, 303, 300, 198), (294, 311, 299, 194), (307, 292, 311)])
me_cube_006.materials.append(mat_bau001_ferro)
me_cube_006.use_remesh_preserve_volume = False
me_cube_006.use_remesh_preserve_attributes = False
me_cube_006.use_mirror_vertex_groups = False
me_cube_006.update()
me_cube = bpy.data.meshes.new('Cube')
me_cube.from_pydata([(-1.0, -1.995, 1.2), (-1.0, 1.995, 1.2), (-0.5, -1.995, 0.334), (-0.5, 1.995, 0.334), (0.5, -1.995, 0.334), (0.5, 1.995, 0.334), (1.0, -1.995, 1.2), (1.0, 1.995, 1.2), (0.5, -1.995, 2.066), (0.5, 1.995, 2.066), (-0.5, -1.995, 2.066), (-0.5, 1.995, 2.066), (1.0, 2.0, -1.0), (1.0, -2.0, -1.0), (-1.0, -2.0, -1.0), (-1.0, 2.0, -1.0), (1.0, 2.0, 1.0), (1.0, -2.0, 1.0), (-1.0, -2.0, 1.0), (-1.0, 2.0, 1.0), (-1.0, 1.381, 1.2), (-0.5, 1.381, 0.334), (0.5, 1.381, 0.334), (1.0, 1.381, 1.2), (0.5, 1.381, 2.066), (-0.5, 1.381, 2.066), (-0.5, 1.246, 0.334), (0.5, 1.246, 0.334), (1.0, 1.246, 1.2), (0.5, 1.246, 2.066), (-1.0, 1.246, 1.2), (-0.3329, -1.995, 2.066), (-0.3329, 1.995, 2.066), (-0.3329, 1.381, 2.066), (-0.3329, 1.246, 2.066), (-0.5652, -1.995, 1.953), (-0.5652, 1.995, 1.953), (-0.5652, 1.381, 1.953), (-0.5652, 1.246, 1.953), (-0.5, 1.181, 0.334), (0.5, 1.181, 0.334), (1.0, 1.181, 1.2), (0.5, 1.181, 2.066), (-0.5, 1.181, 2.066), (-1.0, 1.181, 1.2), (-0.3329, 1.181, 2.066), (-0.5652, 1.181, 1.953), (-1.0, 1.464, 1.2), (-0.5, 1.464, 0.334), (0.5, 1.464, 0.334), (1.0, 1.464, 1.2), (0.5, 1.464, 2.066), (-0.5, 1.464, 2.066), (-0.3329, 1.464, 2.066), (-0.5652, 1.464, 1.953)], [], [(47, 1, 3, 48), (48, 3, 5, 49), (49, 5, 7, 50), (50, 7, 9, 51), (3, 1, 36, 11, 32, 9, 7, 5), (53, 32, 11, 52), (54, 36, 1, 47), (0, 2, 4, 6, 8, 31, 10, 35), (12, 13, 14, 15), (16, 19, 18, 17), (12, 16, 17, 13), (13, 17, 18, 14), (14, 18, 19, 15), (16, 12, 15, 19), (38, 37, 20, 30), (25, 37, 33), (28, 23, 24, 29), (27, 22, 23, 28), (26, 21, 22, 27), (30, 20, 21, 26), (44, 30, 26, 39), (39, 26, 27, 40), (40, 27, 28, 41), (41, 28, 29, 42), (38, 43, 34), (46, 38, 30, 44), (42, 29, 34, 45), (29, 24, 33, 34), (51, 9, 32, 53), (43, 45, 34), (43, 38, 46), (52, 11, 36, 54), (38, 34, 33, 37), (10, 43, 46, 35), (8, 42, 45, 31), (35, 46, 44, 0), (31, 45, 43, 10), (6, 41, 42, 8), (4, 40, 41, 6), (2, 39, 40, 4), (0, 44, 39, 2), (25, 52, 54, 37), (24, 51, 53, 33), (37, 54, 47, 20), (33, 53, 52, 25), (23, 50, 51, 24), (22, 49, 50, 23), (21, 48, 49, 22), (20, 47, 48, 21)])
me_cube.materials.append(mat_bau001_madeira)
me_cube.use_remesh_preserve_volume = False
me_cube.use_remesh_preserve_attributes = False
me_cube.use_mirror_vertex_groups = False
me_cube.update()

# ---- objects
ob_tranca = bpy.data.objects.new('Tranca', me_cube_020)
ob_ferro = bpy.data.objects.new('Ferro', me_cube_006)
ob_madeira = bpy.data.objects.new('Madeira', me_cube)

# ---- transforms, parenting, visibility, modifiers, constraints
ob_tranca.location = (-1.0, 0.0, 1.0)
ob_tranca.scale = (0.125, 0.3, 0.3)
ob_tranca.lineart.crease_threshold = 0.0
ob_ferro.location = (0.0, 0.0, 0.0)
ob_ferro.scale = (0.1, 0.1, 1.0)
ob_ferro.lineart.crease_threshold = 0.0
ob_madeira.location = (0.0, 0.0, 0.0)
ob_madeira.lock_rotations_4d = False
ob_madeira.empty_display_type = 'ARROWS'
ob_madeira.lineart.crease_threshold = 0.0

# ---- collection membership
col_collection_1.objects.link(ob_tranca)
col_collection_1.objects.link(ob_ferro)
col_collection_1.objects.link(ob_madeira)

# ---- scene / render settings (as saved in the file)
scene.frame_start = 1; scene.frame_end = 250; scene.frame_set(1)
scene.render.engine = 'BLENDER_EEVEE_NEXT'
scene.render.resolution_percentage = 50
scene.render.dither_intensity = 0.0
scene.cycles.use_denoising = False
scene.cycles.samples = 128
scene.cycles.sampling_pattern = 'TABULATED_SOBOL'
scene.cycles.light_sampling_threshold = 0.0
scene.cycles.use_adaptive_sampling = False
scene.cycles.use_light_tree = False
scene.cycles.blur_glossy = 0.0
scene.cycles.sample_clamp_indirect = 0.0
scene.view_settings.view_transform = 'Standard'
bpy.context.view_layer.update()

# ---- added for rendering (the .blend has no active camera and no usable light): camera, sun
cam_auto = bpy.data.cameras.new('AutoCamera')
cam_auto.lens = 50.0
cam_auto.sensor_width = 36.0
cam_auto.clip_end = 1000.0
ob_auto_camera = bpy.data.objects.new('AutoCamera', cam_auto)
scene.collection.objects.link(ob_auto_camera)
ob_auto_camera.location = (5.4023, -6.43776, 4.81784)
ob_auto_camera.rotation_euler = (1.09748, -7.21219e-08, 0.694738)
scene.camera = ob_auto_camera
light_auto_sun = bpy.data.lights.new('AutoSun', 'SUN')
light_auto_sun.energy = 3.0
light_auto_sun.angle = 0.0523599
ob_auto_sun = bpy.data.objects.new('AutoSun', light_auto_sun)
scene.collection.objects.link(ob_auto_sun)
ob_auto_sun.rotation_euler = (0.872665, 0.174533, 0.523599)
bpy.context.view_layer.update()
